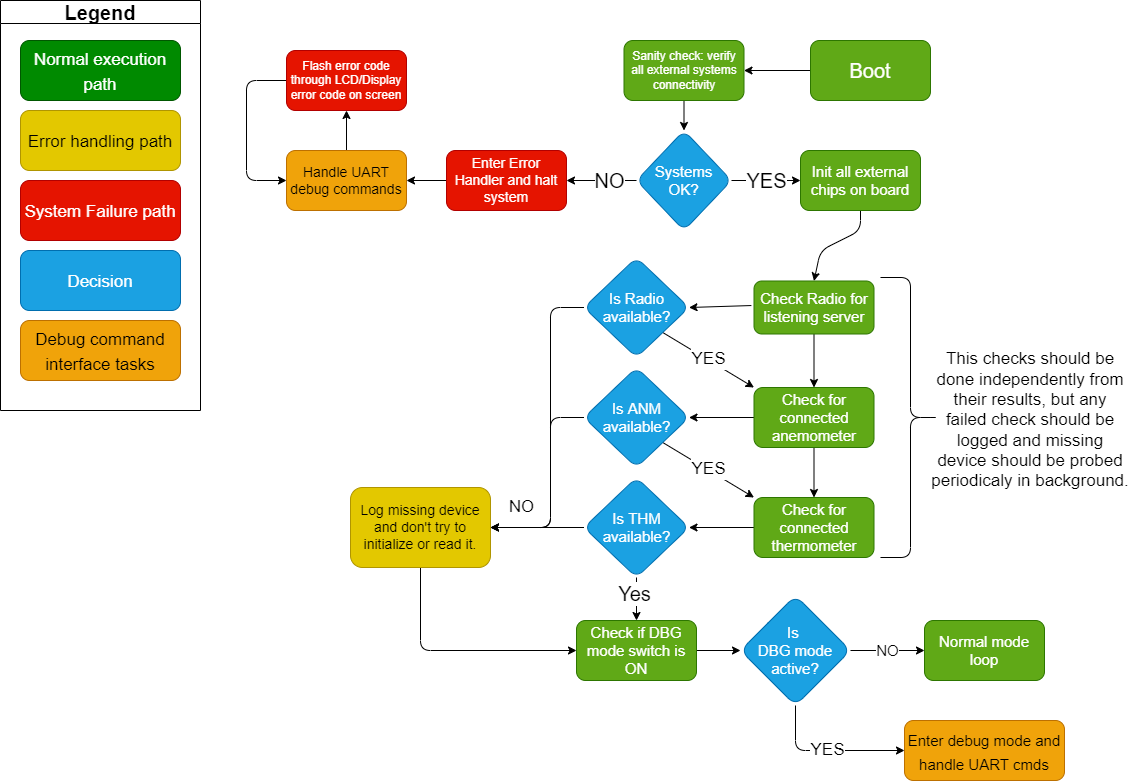

The diagram above was exported from draw.io. Its source (the exported page's mxGraphModel, read from the mxfile embedded in the PNG):
<mxGraphModel dx="1068" dy="773" grid="1" gridSize="10" guides="1" tooltips="1" connect="1" arrows="1" fold="1" page="1" pageScale="1" pageWidth="1169" pageHeight="827" math="0" shadow="0">
  <root>
    <mxCell id="0" />
    <mxCell id="1" parent="0" />
    <mxCell id="4" value="YES" style="edgeStyle=none;html=1;fontSize=20;exitX=1;exitY=0.5;exitDx=0;exitDy=0;entryX=0;entryY=0.5;entryDx=0;entryDy=0;" parent="1" source="22" target="93" edge="1">
      <mxGeometry relative="1" as="geometry">
        <mxPoint x="713.5" y="250" as="sourcePoint" />
        <mxPoint x="860" y="213" as="targetPoint" />
      </mxGeometry>
    </mxCell>
    <mxCell id="14" style="edgeStyle=none;html=1;entryX=1;entryY=0.5;entryDx=0;entryDy=0;fontSize=15;" parent="1" source="2" target="19" edge="1">
      <mxGeometry relative="1" as="geometry">
        <mxPoint x="713.5" y="50" as="targetPoint" />
      </mxGeometry>
    </mxCell>
    <mxCell id="2" value="&lt;font style=&quot;font-size: 20px;&quot;&gt;Boot&lt;/font&gt;" style="rounded=1;whiteSpace=wrap;html=1;fillColor=#60a917;fontColor=#ffffff;strokeColor=#2D7600;" parent="1" vertex="1">
      <mxGeometry x="840" y="60" width="120" height="60" as="geometry" />
    </mxCell>
    <mxCell id="8" value="" style="edgeStyle=none;html=1;fontSize=20;exitX=-0.022;exitY=0.463;exitDx=0;exitDy=0;exitPerimeter=0;entryX=1;entryY=0.5;entryDx=0;entryDy=0;" parent="1" source="96" target="20" edge="1">
      <mxGeometry relative="1" as="geometry">
        <mxPoint x="783.5" y="323.5" as="sourcePoint" />
        <mxPoint x="750" y="300" as="targetPoint" />
      </mxGeometry>
    </mxCell>
    <mxCell id="9" style="edgeStyle=none;html=1;entryX=0.5;entryY=0;entryDx=0;entryDy=0;fontSize=20;exitX=0.5;exitY=1;exitDx=0;exitDy=0;" parent="1" source="64" target="83" edge="1">
      <mxGeometry relative="1" as="geometry">
        <mxPoint x="820" y="647" as="sourcePoint" />
        <mxPoint x="666" y="640" as="targetPoint" />
      </mxGeometry>
    </mxCell>
    <mxCell id="10" value="Yes" style="edgeLabel;html=1;align=center;verticalAlign=middle;resizable=0;points=[];fontSize=20;" parent="9" vertex="1" connectable="0">
      <mxGeometry x="-0.2857" y="-3" relative="1" as="geometry">
        <mxPoint as="offset" />
      </mxGeometry>
    </mxCell>
    <mxCell id="45" style="edgeStyle=none;html=1;entryX=0;entryY=0.5;entryDx=0;entryDy=0;fontSize=14;" parent="1" source="11" target="83" edge="1">
      <mxGeometry relative="1" as="geometry">
        <mxPoint x="606" y="670" as="targetPoint" />
        <Array as="points">
          <mxPoint x="450" y="670" />
        </Array>
      </mxGeometry>
    </mxCell>
    <mxCell id="11" value="&lt;span style=&quot;font-size: 14px;&quot;&gt;Log missing device and don't try to initialize or read it.&lt;/span&gt;" style="whiteSpace=wrap;html=1;rounded=1;fillColor=#e3c800;fontColor=#000000;strokeColor=#B09500;" parent="1" vertex="1">
      <mxGeometry x="380" y="507" width="140" height="80" as="geometry" />
    </mxCell>
    <mxCell id="16" style="edgeStyle=none;html=1;entryX=0.5;entryY=0;entryDx=0;entryDy=0;fontSize=15;exitX=0.5;exitY=1;exitDx=0;exitDy=0;" parent="1" source="19" target="22" edge="1">
      <mxGeometry relative="1" as="geometry">
        <mxPoint x="713.5" y="110" as="sourcePoint" />
        <mxPoint x="713.5" y="150" as="targetPoint" />
      </mxGeometry>
    </mxCell>
    <mxCell id="17" value="NO" style="edgeStyle=none;html=1;fontSize=20;exitX=0;exitY=0.5;exitDx=0;exitDy=0;entryX=1;entryY=0.5;entryDx=0;entryDy=0;" parent="1" source="22" target="23" edge="1">
      <mxGeometry x="-0.2308" relative="1" as="geometry">
        <mxPoint x="661" y="200" as="sourcePoint" />
        <mxPoint x="596" y="200" as="targetPoint" />
        <mxPoint as="offset" />
      </mxGeometry>
    </mxCell>
    <mxCell id="19" value="Sanity check: verify all external systems connectivity" style="whiteSpace=wrap;html=1;rounded=1;fillColor=#60a917;fontColor=#ffffff;strokeColor=#2D7600;" parent="1" vertex="1">
      <mxGeometry x="653.5" y="60" width="120" height="60" as="geometry" />
    </mxCell>
    <mxCell id="54" value="" style="edgeStyle=none;html=1;entryX=1;entryY=0.5;entryDx=0;entryDy=0;fontSize=14;" parent="1" source="20" target="11" edge="1">
      <mxGeometry x="-0.7225" y="-50" relative="1" as="geometry">
        <mxPoint y="1" as="offset" />
        <Array as="points">
          <mxPoint x="580" y="327" />
          <mxPoint x="580" y="547" />
        </Array>
      </mxGeometry>
    </mxCell>
    <mxCell id="69" value="YES" style="edgeStyle=none;html=1;exitX=1;exitY=1;exitDx=0;exitDy=0;entryX=0;entryY=0;entryDx=0;entryDy=0;fontSize=17;" edge="1" parent="1" source="20" target="59">
      <mxGeometry relative="1" as="geometry" />
    </mxCell>
    <mxCell id="20" value="&lt;span style=&quot;font-size: 15px;&quot;&gt;Is Radio available?&lt;/span&gt;" style="rhombus;whiteSpace=wrap;html=1;rounded=1;fillColor=#1ba1e2;fontColor=#ffffff;strokeColor=#006EAF;" parent="1" vertex="1">
      <mxGeometry x="613.5" y="277" width="105" height="100" as="geometry" />
    </mxCell>
    <mxCell id="61" style="edgeStyle=none;html=1;entryX=0.5;entryY=0;entryDx=0;entryDy=0;exitX=0.5;exitY=1;exitDx=0;exitDy=0;" edge="1" parent="1" source="96" target="59">
      <mxGeometry relative="1" as="geometry">
        <mxPoint x="845.7185628742513" y="350" as="sourcePoint" />
      </mxGeometry>
    </mxCell>
    <mxCell id="22" value="&lt;font style=&quot;font-size: 15px;&quot;&gt;Systems&lt;br&gt;OK?&lt;/font&gt;" style="rhombus;whiteSpace=wrap;html=1;rounded=1;fillColor=#1ba1e2;fontColor=#ffffff;strokeColor=#006EAF;" parent="1" vertex="1">
      <mxGeometry x="666" y="150" width="95" height="100" as="geometry" />
    </mxCell>
    <mxCell id="29" style="edgeStyle=none;html=1;entryX=1;entryY=0.5;entryDx=0;entryDy=0;fontSize=20;" parent="1" source="23" target="33" edge="1">
      <mxGeometry relative="1" as="geometry">
        <mxPoint x="436" y="200" as="targetPoint" />
      </mxGeometry>
    </mxCell>
    <mxCell id="23" value="&lt;font style=&quot;font-size: 14px;&quot;&gt;Enter Error Handler and halt system&lt;/font&gt;" style="whiteSpace=wrap;html=1;rounded=1;fillColor=#e51400;fontColor=#ffffff;strokeColor=#B20000;" parent="1" vertex="1">
      <mxGeometry x="476" y="170" width="120" height="60" as="geometry" />
    </mxCell>
    <mxCell id="31" style="edgeStyle=none;html=1;fontSize=20;entryX=0;entryY=0.5;entryDx=0;entryDy=0;" parent="1" source="32" target="33" edge="1">
      <mxGeometry relative="1" as="geometry">
        <mxPoint x="356" y="20" as="targetPoint" />
        <Array as="points">
          <mxPoint x="276" y="100" />
          <mxPoint x="276" y="200" />
        </Array>
      </mxGeometry>
    </mxCell>
    <mxCell id="32" value="Flash error code through LCD/Display error code on screen" style="whiteSpace=wrap;html=1;rounded=1;fillColor=#e51400;fontColor=#ffffff;strokeColor=#B20000;" parent="1" vertex="1">
      <mxGeometry x="316" y="70" width="120" height="60" as="geometry" />
    </mxCell>
    <mxCell id="34" style="edgeStyle=none;html=1;entryX=0.5;entryY=1;entryDx=0;entryDy=0;fontSize=20;" parent="1" source="33" target="32" edge="1">
      <mxGeometry relative="1" as="geometry" />
    </mxCell>
    <mxCell id="33" value="&lt;font style=&quot;font-size: 14px;&quot;&gt;Handle UART debug commands&lt;/font&gt;" style="whiteSpace=wrap;html=1;rounded=1;fillColor=#f0a30a;fontColor=#000000;strokeColor=#BD7000;" parent="1" vertex="1">
      <mxGeometry x="316" y="170" width="120" height="60" as="geometry" />
    </mxCell>
    <mxCell id="36" value="Legend" style="swimlane;whiteSpace=wrap;html=1;fontSize=20;" parent="1" vertex="1">
      <mxGeometry x="30" y="20" width="200" height="410" as="geometry" />
    </mxCell>
    <mxCell id="35" value="&lt;font style=&quot;font-size: 17px;&quot;&gt;Normal execution path&lt;/font&gt;" style="rounded=1;whiteSpace=wrap;html=1;fontSize=20;fillColor=#008a00;fontColor=#ffffff;strokeColor=#005700;" parent="36" vertex="1">
      <mxGeometry x="20" y="40" width="160" height="60" as="geometry" />
    </mxCell>
    <mxCell id="37" value="&lt;font style=&quot;font-size: 17px;&quot;&gt;Error handling path&lt;/font&gt;" style="rounded=1;whiteSpace=wrap;html=1;fontSize=20;fillColor=#e3c800;fontColor=#000000;strokeColor=#B09500;" parent="36" vertex="1">
      <mxGeometry x="20" y="110" width="160" height="60" as="geometry" />
    </mxCell>
    <mxCell id="38" value="&lt;font style=&quot;font-size: 17px;&quot;&gt;System Failure path&lt;/font&gt;" style="rounded=1;whiteSpace=wrap;html=1;fontSize=20;fillColor=#e51400;fontColor=#ffffff;strokeColor=#B20000;" parent="36" vertex="1">
      <mxGeometry x="20" y="180" width="160" height="60" as="geometry" />
    </mxCell>
    <mxCell id="39" value="&lt;font style=&quot;font-size: 17px;&quot;&gt;Decision&lt;/font&gt;" style="rounded=1;whiteSpace=wrap;html=1;fontSize=20;fillColor=#1ba1e2;fontColor=#ffffff;strokeColor=#006EAF;" parent="36" vertex="1">
      <mxGeometry x="20" y="250" width="160" height="60" as="geometry" />
    </mxCell>
    <mxCell id="40" value="&lt;font style=&quot;font-size: 17px;&quot;&gt;Debug command interface tasks&lt;/font&gt;" style="rounded=1;whiteSpace=wrap;html=1;fontSize=20;fillColor=#f0a30a;fontColor=#000000;strokeColor=#BD7000;" parent="36" vertex="1">
      <mxGeometry x="20" y="320" width="160" height="60" as="geometry" />
    </mxCell>
    <mxCell id="47" value="&lt;font style=&quot;font-size: 15px;&quot;&gt;Normal mode loop&lt;/font&gt;" style="whiteSpace=wrap;html=1;rounded=1;fillColor=#60a917;fontColor=#ffffff;strokeColor=#2D7600;" parent="1" vertex="1">
      <mxGeometry x="954" y="640" width="120" height="60" as="geometry" />
    </mxCell>
    <mxCell id="62" style="edgeStyle=none;html=1;entryX=0.5;entryY=0;entryDx=0;entryDy=0;" edge="1" parent="1" source="59" target="60">
      <mxGeometry relative="1" as="geometry" />
    </mxCell>
    <mxCell id="65" style="edgeStyle=none;html=1;entryX=1;entryY=0.5;entryDx=0;entryDy=0;" edge="1" parent="1" source="59" target="63">
      <mxGeometry relative="1" as="geometry" />
    </mxCell>
    <mxCell id="59" value="&lt;font style=&quot;font-size: 15px;&quot;&gt;Check for connected anemometer&lt;/font&gt;" style="whiteSpace=wrap;html=1;rounded=1;fillColor=#60a917;fontColor=#ffffff;strokeColor=#2D7600;" vertex="1" parent="1">
      <mxGeometry x="783.5" y="407" width="120" height="60" as="geometry" />
    </mxCell>
    <mxCell id="66" style="edgeStyle=none;html=1;entryX=1;entryY=0.5;entryDx=0;entryDy=0;" edge="1" parent="1" source="60" target="64">
      <mxGeometry relative="1" as="geometry" />
    </mxCell>
    <mxCell id="60" value="&lt;font style=&quot;font-size: 15px;&quot;&gt;Check for connected thermometer&lt;/font&gt;" style="whiteSpace=wrap;html=1;rounded=1;fillColor=#60a917;fontColor=#ffffff;strokeColor=#2D7600;" vertex="1" parent="1">
      <mxGeometry x="783.5" y="517" width="120" height="60" as="geometry" />
    </mxCell>
    <mxCell id="68" value="&lt;font style=&quot;font-size: 17px;&quot;&gt;NO&lt;/font&gt;" style="edgeStyle=none;html=1;exitX=0;exitY=0.5;exitDx=0;exitDy=0;entryX=1;entryY=0.5;entryDx=0;entryDy=0;" edge="1" parent="1" source="63" target="11">
      <mxGeometry x="0.7052" y="-20" relative="1" as="geometry">
        <mxPoint x="550" y="547" as="targetPoint" />
        <Array as="points">
          <mxPoint x="580" y="437" />
          <mxPoint x="580" y="547" />
        </Array>
        <mxPoint x="1" as="offset" />
      </mxGeometry>
    </mxCell>
    <mxCell id="70" value="YES" style="edgeStyle=none;html=1;exitX=1;exitY=1;exitDx=0;exitDy=0;entryX=0;entryY=0;entryDx=0;entryDy=0;fontSize=17;" edge="1" parent="1" source="63" target="60">
      <mxGeometry relative="1" as="geometry" />
    </mxCell>
    <mxCell id="63" value="&lt;span style=&quot;font-size: 15px;&quot;&gt;Is ANM available?&lt;/span&gt;" style="rhombus;whiteSpace=wrap;html=1;rounded=1;fillColor=#1ba1e2;fontColor=#ffffff;strokeColor=#006EAF;" vertex="1" parent="1">
      <mxGeometry x="613.5" y="387" width="105" height="100" as="geometry" />
    </mxCell>
    <mxCell id="67" style="edgeStyle=none;html=1;entryX=1;entryY=0.5;entryDx=0;entryDy=0;" edge="1" parent="1" source="64" target="11">
      <mxGeometry relative="1" as="geometry">
        <mxPoint x="550" y="547" as="targetPoint" />
      </mxGeometry>
    </mxCell>
    <mxCell id="64" value="&lt;span style=&quot;font-size: 15px;&quot;&gt;Is THM available?&lt;/span&gt;" style="rhombus;whiteSpace=wrap;html=1;rounded=1;fillColor=#1ba1e2;fontColor=#ffffff;strokeColor=#006EAF;" vertex="1" parent="1">
      <mxGeometry x="613.5" y="497" width="105" height="100" as="geometry" />
    </mxCell>
    <mxCell id="74" value="" style="shape=curlyBracket;whiteSpace=wrap;html=1;rounded=1;flipH=1;labelPosition=right;verticalLabelPosition=middle;align=left;verticalAlign=middle;fontSize=17;size=0.5;" vertex="1" parent="1">
      <mxGeometry x="910" y="297" width="60" height="280" as="geometry" />
    </mxCell>
    <mxCell id="76" value="This checks should be done independently from their results, but any failed check should be logged and missing device should be probed periodicaly in background." style="text;html=1;strokeColor=none;fillColor=none;align=center;verticalAlign=middle;whiteSpace=wrap;rounded=0;fontSize=17;" vertex="1" parent="1">
      <mxGeometry x="960" y="369.5" width="200" height="140.5" as="geometry" />
    </mxCell>
    <mxCell id="86" value="YES" style="edgeStyle=none;html=1;fontSize=17;entryX=0;entryY=0.5;entryDx=0;entryDy=0;" edge="1" parent="1" source="81" target="89">
      <mxGeometry relative="1" as="geometry">
        <mxPoint x="954" y="770" as="targetPoint" />
        <Array as="points">
          <mxPoint x="825" y="770" />
        </Array>
      </mxGeometry>
    </mxCell>
    <mxCell id="92" value="NO" style="edgeStyle=none;html=1;entryX=0;entryY=0.5;entryDx=0;entryDy=0;fontSize=15;" edge="1" parent="1" source="81" target="47">
      <mxGeometry relative="1" as="geometry" />
    </mxCell>
    <mxCell id="81" value="&lt;span style=&quot;font-size: 15px;&quot;&gt;Is &lt;br&gt;DBG mode active?&lt;/span&gt;" style="rhombus;whiteSpace=wrap;html=1;rounded=1;fillColor=#1ba1e2;fontColor=#ffffff;strokeColor=#006EAF;arcSize=22;" vertex="1" parent="1">
      <mxGeometry x="770" y="615" width="110" height="110" as="geometry" />
    </mxCell>
    <mxCell id="85" style="edgeStyle=none;html=1;entryX=0;entryY=0.5;entryDx=0;entryDy=0;fontSize=17;" edge="1" parent="1" source="83" target="81">
      <mxGeometry relative="1" as="geometry" />
    </mxCell>
    <mxCell id="83" value="&lt;font style=&quot;font-size: 15px;&quot;&gt;Check if DBG mode switch is ON&lt;/font&gt;" style="whiteSpace=wrap;html=1;rounded=1;fillColor=#60a917;fontColor=#ffffff;strokeColor=#2D7600;" vertex="1" parent="1">
      <mxGeometry x="606" y="640" width="120" height="60" as="geometry" />
    </mxCell>
    <mxCell id="89" value="&lt;font style=&quot;font-size: 15px;&quot;&gt;Enter debug mode and handle UART cmds&lt;/font&gt;" style="rounded=1;whiteSpace=wrap;html=1;fontSize=20;fillColor=#f0a30a;fontColor=#000000;strokeColor=#BD7000;" vertex="1" parent="1">
      <mxGeometry x="934" y="740" width="160" height="60" as="geometry" />
    </mxCell>
    <mxCell id="97" style="edgeStyle=none;html=1;entryX=0.5;entryY=0;entryDx=0;entryDy=0;fontSize=15;" edge="1" parent="1" source="93" target="96">
      <mxGeometry relative="1" as="geometry">
        <Array as="points">
          <mxPoint x="890" y="250" />
          <mxPoint x="850" y="270" />
        </Array>
      </mxGeometry>
    </mxCell>
    <mxCell id="93" value="&lt;font style=&quot;font-size: 15px;&quot;&gt;Init all external chips on board&lt;/font&gt;" style="whiteSpace=wrap;html=1;rounded=1;fillColor=#60a917;fontColor=#ffffff;strokeColor=#2D7600;" vertex="1" parent="1">
      <mxGeometry x="830" y="170" width="120" height="60" as="geometry" />
    </mxCell>
    <mxCell id="96" value="&lt;font style=&quot;font-size: 15px;&quot;&gt;Check Radio for listening server&lt;/font&gt;" style="whiteSpace=wrap;html=1;rounded=1;fillColor=#60a917;fontColor=#ffffff;strokeColor=#2D7600;" vertex="1" parent="1">
      <mxGeometry x="783.5" y="300.5" width="120" height="53" as="geometry" />
    </mxCell>
  </root>
</mxGraphModel>